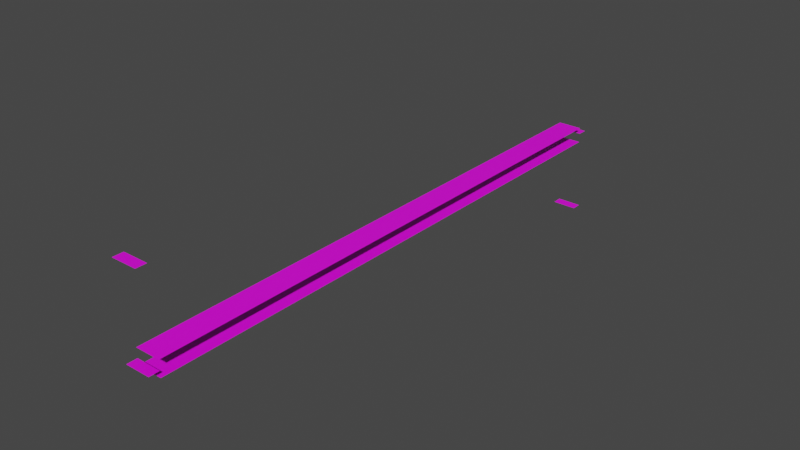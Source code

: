 # Source: LineExporter.blend  (saved by Blender 2.93.21; exported with 4.5.12 LTS)
import bpy
from mathutils import Matrix  # noqa: F401  (used for matrix-valued properties, if any)

bpy.ops.wm.read_factory_settings(use_empty=True)
scene = bpy.context.scene
scene.name = 'Scene'

# ---- collections
col_test_line = bpy.data.collections.new('Test Line'); scene.collection.children.link(col_test_line)

# ---- images (referenced by path relative to the original .blend; pixels are not part of the script)
import os
ASSET_DIR = os.environ.get("B2B_ASSET_DIR", "")  # directory of the original .blend (textures are referenced by path, not embedded)
HERE = os.path.dirname(os.path.abspath(__file__))  # packed textures are extracted next to this script under _unpacked/

def load_image(name, relpath, width, height, colorspace="sRGB"):
    """Load a texture the original file referenced (path relative to the .blend, or extracted next to this script)."""
    p = next((c for c in (os.path.join(HERE, relpath), os.path.join(ASSET_DIR, relpath)) if relpath and os.path.exists(c)), "")
    if p:
        img = bpy.data.images.load(p, check_existing=True)
        img.name = name
    else:  # same state as the original file: an image datablock whose file is absent (Cycles renders it pink)
        img = bpy.data.images.new(name, width, height)
        img.source = "FILE"
        img.filepath = "//" + (relpath or name)
    img.colorspace_settings.name = colorspace
    return img
img_markings_atlas_png_002 = load_image('Markings_Atlas.png.002', 'Markings_Atlas.png', 1024, 1024, 'sRGB')

# ---- materials (node trees are filled in below, after node groups)
mat_old_lines = bpy.data.materials.new('Old_Lines')
mat_old_lines.alpha_threshold = 0.2236
mat_old_lines.use_backface_culling = True

# ---- material node trees
mat_old_lines.use_nodes = True; mat_old_lines.node_tree.nodes.clear()
_N = mat_old_lines.node_tree.nodes; _L = mat_old_lines.node_tree.links
n0 = _N.new('ShaderNodeOutputMaterial'); n0.name = 'Material Output'; n0.location = (0, 0)
n1 = _N.new('ShaderNodeBsdfPrincipled'); n1.name = 'Principled BSDF'; n1.location = (-500, 0)
n1.distribution = 'GGX'
n1.subsurface_method = 'RANDOM_WALK_SKIN'
n1.inputs[3].default_value = 1.45
n1.inputs[27].default_value = (0.0, 0.0, 0.0, 1.0)
n1.inputs[28].default_value = 1.0
n2 = _N.new('ShaderNodeTexImage'); n2.name = 'Image Texture'; n2.location = (-1600, 0)
n2.image = img_markings_atlas_png_002
n3 = _N.new('ShaderNodeMath'); n3.name = 'Math'; n3.location = (-1250, 0)
n3.inputs[1].default_value = 0.0
n4 = _N.new('ShaderNodeClamp'); n4.name = 'Clamp'; n4.location = (-1000, 0)
_L.new(n1.outputs[0], n0.inputs[0])
_L.new(n2.outputs[0], n1.inputs[0])
_L.new(n2.outputs[1], n3.inputs[0])
_L.new(n3.outputs[0], n4.inputs[0])
_L.new(n4.outputs[0], n1.inputs[4])
n0.is_active_output = True

# ---- world
world_world = bpy.data.worlds.new('World'); scene.world = world_world
world_world.use_nodes = True; world_world.node_tree.nodes.clear()
_N = world_world.node_tree.nodes; _L = world_world.node_tree.links
n0 = _N.new('ShaderNodeOutputWorld'); n0.name = 'World Output'; n0.location = (300, 300)
n1 = _N.new('ShaderNodeBackground'); n1.name = 'Background'; n1.location = (10, 300)
n1.inputs[0].default_value = (0.05088, 0.05088, 0.05088, 1.0)
_L.new(n1.outputs[0], n0.inputs[0])
n0.is_active_output = True
world_world.color = (0.05088, 0.05088, 0.05088)
world_world.use_sun_shadow = False
world_world.sun_shadow_jitter_overblur = 0.0

# ---- meshes
me_plane_091 = bpy.data.meshes.new('Plane.091')
me_plane_091.from_pydata([(-0.7998, -18.0, 0.0), (0.7998, -18.0, 0.0), (0.7998, 18.0, 0.0), (-0.7998, 18.0, 0.0)], [], [(0, 1, 2, 3)])
_uv = me_plane_091.uv_layers.new(name='Float2')
_uv.uv.foreach_set('vector', [0.05598, 0.0, 0.2337, 0.0, 0.2337, 1.0, 0.05598, 1.0])
me_plane_091.materials.append(mat_old_lines)
me_plane_091.update()
me_plane_039 = bpy.data.meshes.new('Plane.039')
me_plane_039.from_pydata([(-0.7998, -18.0, 0.0), (0.7998, -18.0, 0.0), (0.7998, -17.35, 0.0), (-0.7998, -17.35, 0.0)], [], [(0, 1, 2, 3)])
_uv = me_plane_039.uv_layers.new(name='Float2')
_uv.uv.foreach_set('vector', [0.05399, 0.741, 0.2251, 0.741, 0.2251, 0.7591, 0.05399, 0.7591])
me_plane_039.materials.append(mat_old_lines)
me_plane_039.update()
me_plane_089 = bpy.data.meshes.new('Plane.089')
me_plane_089.from_pydata([(-0.7998, -18.65, 0.0), (0.7998, -18.65, 0.0), (0.7998, -18.0, 0.0), (-0.7998, -18.0, 0.0)], [], [(0, 1, 2, 3)])
_uv = me_plane_089.uv_layers.new(name='Float2')
_uv.uv.foreach_set('vector', [0.05399, 0.6591, 0.2251, 0.6591, 0.2251, 0.6772, 0.05399, 0.6772])
me_plane_089.materials.append(mat_old_lines)
me_plane_089.update()
me_plane_001 = bpy.data.meshes.new('Plane.001')
me_plane_001.from_pydata([(-0.7998, -18.0, 0.0), (0.7998, -18.0, 0.0), (0.7998, 18.0, 0.0), (-0.7998, 18.0, 0.0)], [], [(0, 1, 2, 3)])
_uv = me_plane_001.uv_layers.new(name='Float2')
_uv.uv.foreach_set('vector', [0.3139, 0.0, 0.4916, 0.0, 0.4916, 1.0, 0.3139, 1.0])
me_plane_001.materials.append(mat_old_lines)
me_plane_001.update()
me_plane_002 = bpy.data.meshes.new('Plane.002')
me_plane_002.from_pydata([(-0.7998, -18.0, 0.0), (0.7998, -18.0, 0.0), (0.7998, -17.35, 0.0), (-0.7998, -17.35, 0.0)], [], [(0, 1, 2, 3)])
_uv = me_plane_002.uv_layers.new(name='Float2')
_uv.uv.foreach_set('vector', [0.3194, 0.8234, 0.4905, 0.8234, 0.4905, 0.8414, 0.3194, 0.8414])
me_plane_002.materials.append(mat_old_lines)
me_plane_002.update()
me_plane_003 = bpy.data.meshes.new('Plane.003')
me_plane_003.from_pydata([(-0.7998, -18.65, 0.0), (0.7998, -18.65, 0.0), (0.7998, -18.0, 0.0), (-0.7998, -18.0, 0.0)], [], [(0, 1, 2, 3)])
_uv = me_plane_003.uv_layers.new(name='Float2')
_uv.uv.foreach_set('vector', [0.3194, 0.5749, 0.4905, 0.5749, 0.4905, 0.593, 0.3194, 0.593])
me_plane_003.materials.append(mat_old_lines)
me_plane_003.update()

# ---- objects
ob_plane_089 = bpy.data.objects.new('Plane.089', me_plane_091)
ob_plane_039 = bpy.data.objects.new('Plane.039', me_plane_039)
ob_plane_093 = bpy.data.objects.new('Plane.093', me_plane_089)
ob_plane_001 = bpy.data.objects.new('Plane.001', me_plane_001)
ob_plane_002 = bpy.data.objects.new('Plane.002', me_plane_002)
ob_plane_003 = bpy.data.objects.new('Plane.003', me_plane_003)

# ---- transforms, parenting, visibility, modifiers, constraints
ob_plane_089.location = (0.0, 0.0, 0.0)
ob_plane_039.location = (0.0, 36.0, -5.0)
ob_plane_093.location = (0.0, 0.0, 0.4)
ob_plane_001.location = (0.0, 0.0, 1.0)
ob_plane_002.location = (0.0, 36.0, 0.6)
ob_plane_003.location = (0.0, 0.0, 6.0)

# ---- collection membership
col_test_line.objects.link(ob_plane_089)
col_test_line.objects.link(ob_plane_039)
col_test_line.objects.link(ob_plane_093)
col_test_line.objects.link(ob_plane_001)
col_test_line.objects.link(ob_plane_002)
col_test_line.objects.link(ob_plane_003)

# ---- scene / render settings (as saved in the file)
scene.frame_start = 1; scene.frame_end = 250; scene.frame_set(1)
scene.render.engine = 'CYCLES'
scene.render.resolution_x = 2560
scene.render.resolution_y = 1440
scene.render.fps = 60
scene.cycles.use_denoising = False
scene.cycles.samples = 1
scene.cycles.sampling_pattern = 'TABULATED_SOBOL'
scene.cycles.use_adaptive_sampling = False
scene.cycles.use_light_tree = False
scene.cycles.max_bounces = 4
scene.cycles.diffuse_bounces = 1
scene.cycles.glossy_bounces = 1
scene.cycles.transmission_bounces = 1
scene.cycles.transparent_max_bounces = 4
scene.cycles.bake_type = 'DIFFUSE'
scene.eevee.use_gtao = True
scene.view_settings.view_transform = 'Filmic'
bpy.context.view_layer.update()

# ---- added for rendering (the .blend has no active camera and no usable light): camera, sun
cam_auto = bpy.data.cameras.new('AutoCamera')
cam_auto.lens = 50.0
cam_auto.sensor_width = 36.0
cam_auto.clip_end = 1000.0
ob_auto_camera = bpy.data.objects.new('AutoCamera', cam_auto)
scene.collection.objects.link(ob_auto_camera)
ob_auto_camera.location = (36.0107, -43.2129, 29.3086)
ob_auto_camera.rotation_euler = (1.09748, -7.21219e-08, 0.694738)
scene.camera = ob_auto_camera
light_auto_sun = bpy.data.lights.new('AutoSun', 'SUN')
light_auto_sun.energy = 3.0
light_auto_sun.angle = 0.0523599
ob_auto_sun = bpy.data.objects.new('AutoSun', light_auto_sun)
scene.collection.objects.link(ob_auto_sun)
ob_auto_sun.rotation_euler = (0.872665, 0.174533, 0.523599)
bpy.context.view_layer.update()
